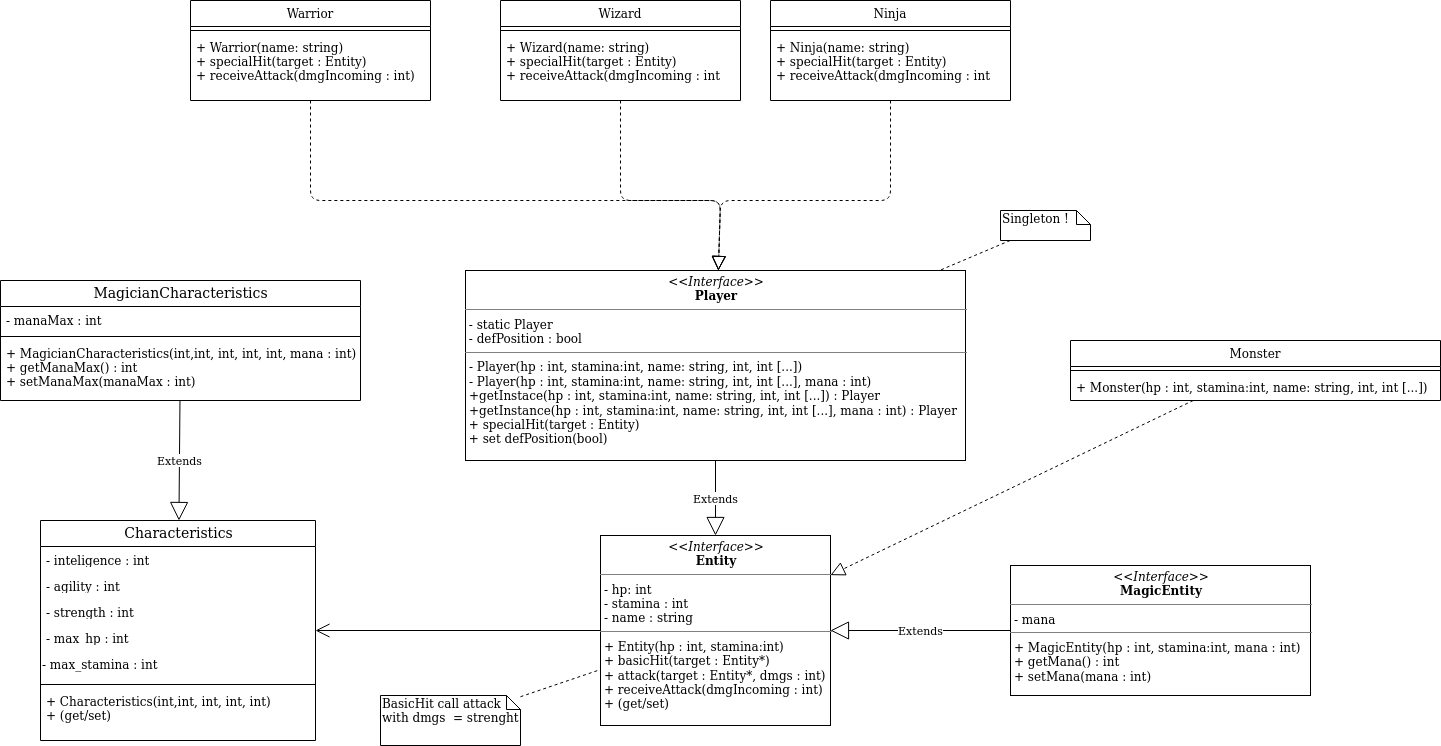

The diagram above was exported from draw.io. Its source (the exported page's mxGraphModel, read from the mxfile embedded in the PNG):
<mxGraphModel dx="1355" dy="776" grid="1" gridSize="10" guides="1" tooltips="1" connect="1" arrows="1" fold="1" page="1" pageScale="1" pageWidth="850" pageHeight="1100" background="#ffffff" math="0" shadow="0">
  <root>
    <mxCell id="0" />
    <mxCell id="1" parent="0" />
    <mxCell id="B4T7EliYjQ3HZfVPU_ex-2" value="&lt;p style=&quot;margin: 0px ; margin-top: 4px ; text-align: center&quot;&gt;&lt;i&gt;&amp;lt;&amp;lt;Interface&amp;gt;&amp;gt;&lt;/i&gt;&lt;br&gt;&lt;b&gt;Entity&lt;/b&gt;&lt;/p&gt;&lt;hr size=&quot;1&quot;&gt;&lt;p style=&quot;margin: 0px ; margin-left: 4px&quot;&gt;- hp: int&lt;br&gt;- stamina : int&lt;/p&gt;&lt;p style=&quot;margin: 0px ; margin-left: 4px&quot;&gt;- name : string&lt;br&gt;&lt;/p&gt;&lt;hr size=&quot;1&quot;&gt;&lt;p style=&quot;margin: 0px ; margin-left: 4px&quot;&gt;+ Entity(hp : int, stamina:int)&lt;/p&gt;&lt;p style=&quot;margin: 0px ; margin-left: 4px&quot;&gt;+ basicHit(target : Entity*)&lt;br&gt;&lt;/p&gt;&lt;p style=&quot;margin: 0px ; margin-left: 4px&quot;&gt;+ attack(target : Entity*, dmgs : int)&lt;/p&gt;&lt;p style=&quot;margin: 0px ; margin-left: 4px&quot;&gt;+ receiveAttack(dmgIncoming : int)&lt;/p&gt;&lt;p style=&quot;margin: 0px ; margin-left: 4px&quot;&gt;+ (get/set)&lt;br&gt;&lt;/p&gt;&lt;p style=&quot;margin: 0px ; margin-left: 4px&quot;&gt;&lt;br&gt;&lt;/p&gt;" style="verticalAlign=top;align=left;overflow=fill;fontSize=12;fontFamily=Helvetica;html=1;rounded=0;shadow=0;comic=0;labelBackgroundColor=none;strokeWidth=1" vertex="1" parent="1">
      <mxGeometry x="600" y="535" width="230" height="190" as="geometry" />
    </mxCell>
    <mxCell id="B4T7EliYjQ3HZfVPU_ex-3" value="&lt;p style=&quot;margin: 0px ; margin-top: 4px ; text-align: center&quot;&gt;&lt;i&gt;&amp;lt;&amp;lt;Interface&amp;gt;&amp;gt;&lt;/i&gt;&lt;br&gt;&lt;b&gt;MagicEntity&lt;/b&gt;&lt;/p&gt;&lt;hr size=&quot;1&quot;&gt;&lt;p style=&quot;margin: 0px ; margin-left: 4px&quot;&gt;- mana&lt;br&gt;&lt;/p&gt;&lt;hr size=&quot;1&quot;&gt;&lt;p style=&quot;margin: 0px ; margin-left: 4px&quot;&gt;+ MagicEntity(hp : int, stamina:int, mana : int)&lt;/p&gt;&lt;p style=&quot;margin: 0px ; margin-left: 4px&quot;&gt;+ getMana() : int&lt;br&gt;&lt;/p&gt;&lt;p style=&quot;margin: 0px ; margin-left: 4px&quot;&gt;+ setMana(mana : int)&lt;br&gt;&lt;/p&gt;&lt;p style=&quot;margin: 0px ; margin-left: 4px&quot;&gt;&lt;br&gt;&lt;/p&gt;" style="verticalAlign=top;align=left;overflow=fill;fontSize=12;fontFamily=Helvetica;html=1;rounded=0;shadow=0;comic=0;labelBackgroundColor=none;strokeWidth=1" vertex="1" parent="1">
      <mxGeometry x="1010" y="565" width="300" height="130" as="geometry" />
    </mxCell>
    <mxCell id="B4T7EliYjQ3HZfVPU_ex-4" value="Extends" style="endArrow=block;endSize=16;endFill=0;html=1;" edge="1" parent="1" source="B4T7EliYjQ3HZfVPU_ex-3" target="B4T7EliYjQ3HZfVPU_ex-2">
      <mxGeometry width="160" relative="1" as="geometry">
        <mxPoint x="610" y="460" as="sourcePoint" />
        <mxPoint x="770" y="460" as="targetPoint" />
      </mxGeometry>
    </mxCell>
    <mxCell id="B4T7EliYjQ3HZfVPU_ex-11" value="Extends" style="endArrow=block;endSize=16;endFill=0;html=1;" edge="1" parent="1" source="B4T7EliYjQ3HZfVPU_ex-17" target="B4T7EliYjQ3HZfVPU_ex-5">
      <mxGeometry width="160" relative="1" as="geometry">
        <mxPoint x="540" y="270" as="sourcePoint" />
        <mxPoint x="700" y="270" as="targetPoint" />
      </mxGeometry>
    </mxCell>
    <mxCell id="B4T7EliYjQ3HZfVPU_ex-25" value="" style="endArrow=open;endFill=1;endSize=12;html=1;" edge="1" parent="1" source="B4T7EliYjQ3HZfVPU_ex-2" target="B4T7EliYjQ3HZfVPU_ex-5">
      <mxGeometry width="160" relative="1" as="geometry">
        <mxPoint x="590" y="400" as="sourcePoint" />
        <mxPoint x="750" y="400" as="targetPoint" />
      </mxGeometry>
    </mxCell>
    <mxCell id="B4T7EliYjQ3HZfVPU_ex-31" value="&lt;p style=&quot;margin: 0px ; margin-top: 4px ; text-align: center&quot;&gt;&lt;i&gt;&amp;lt;&amp;lt;Interface&amp;gt;&amp;gt;&lt;/i&gt;&lt;br&gt;&lt;b&gt;Player&lt;/b&gt;&lt;/p&gt;&lt;hr size=&quot;1&quot;&gt;&lt;div&gt;&amp;nbsp;- static Player&amp;nbsp; &lt;br&gt;&lt;/div&gt;&lt;div&gt;&amp;nbsp;- defPosition : bool&lt;/div&gt;&lt;hr size=&quot;1&quot;&gt;&lt;p style=&quot;margin: 0px ; margin-left: 4px&quot;&gt;- Player(hp : int, stamina:int, name: string, int, int [...])&lt;/p&gt;&lt;p style=&quot;margin: 0px ; margin-left: 4px&quot;&gt;- Player(hp : int, stamina:int, name: string, int, int [...], mana : int)&lt;/p&gt;&lt;p style=&quot;margin: 0px ; margin-left: 4px&quot;&gt;+getInstace(hp : int, stamina:int, name: string, int, int [...]) : Player&lt;br&gt;&lt;/p&gt;&lt;p style=&quot;margin: 0px ; margin-left: 4px&quot;&gt;+getInstance(hp : int, stamina:int, name: string, int, int [...], mana : int) : Player&lt;br&gt;&lt;/p&gt;&lt;div&gt;&amp;nbsp;+ specialHit(target : Entity)&lt;/div&gt;&lt;div&gt;&amp;nbsp;+ set defPosition(bool)&lt;br&gt;&lt;/div&gt;&lt;p style=&quot;margin: 0px ; margin-left: 4px&quot;&gt;&lt;br&gt;&lt;/p&gt;" style="verticalAlign=top;align=left;overflow=fill;fontSize=12;fontFamily=Helvetica;html=1;rounded=0;shadow=0;comic=0;labelBackgroundColor=none;strokeWidth=1" vertex="1" parent="1">
      <mxGeometry x="465" y="270" width="500" height="190" as="geometry" />
    </mxCell>
    <mxCell id="B4T7EliYjQ3HZfVPU_ex-32" value="Extends" style="endArrow=block;endSize=16;endFill=0;html=1;" edge="1" parent="1" source="B4T7EliYjQ3HZfVPU_ex-31" target="B4T7EliYjQ3HZfVPU_ex-2">
      <mxGeometry width="160" relative="1" as="geometry">
        <mxPoint x="189.48275862068954" y="410" as="sourcePoint" />
        <mxPoint x="188.44827586206884" y="530" as="targetPoint" />
      </mxGeometry>
    </mxCell>
    <mxCell id="B4T7EliYjQ3HZfVPU_ex-33" value="&lt;div&gt;BasicHit call attack with dmgs&amp;nbsp; = strenght&lt;br&gt;&lt;/div&gt;" style="shape=note;whiteSpace=wrap;html=1;size=14;verticalAlign=top;align=left;spacingTop=-6;" vertex="1" parent="1">
      <mxGeometry x="380" y="695" width="140" height="50" as="geometry" />
    </mxCell>
    <mxCell id="B4T7EliYjQ3HZfVPU_ex-34" value="" style="endArrow=none;dashed=1;html=1;" edge="1" parent="1" source="B4T7EliYjQ3HZfVPU_ex-33" target="B4T7EliYjQ3HZfVPU_ex-2">
      <mxGeometry width="50" height="50" relative="1" as="geometry">
        <mxPoint x="620" y="530" as="sourcePoint" />
        <mxPoint x="670" y="480" as="targetPoint" />
      </mxGeometry>
    </mxCell>
    <mxCell id="B4T7EliYjQ3HZfVPU_ex-40" value="" style="endArrow=block;dashed=1;endFill=0;endSize=12;html=1;" edge="1" parent="1" source="B4T7EliYjQ3HZfVPU_ex-35" target="B4T7EliYjQ3HZfVPU_ex-2">
      <mxGeometry width="160" relative="1" as="geometry">
        <mxPoint x="590" y="320" as="sourcePoint" />
        <mxPoint x="750" y="320" as="targetPoint" />
        <Array as="points" />
      </mxGeometry>
    </mxCell>
    <mxCell id="B4T7EliYjQ3HZfVPU_ex-60" value="" style="endArrow=block;dashed=1;endFill=0;endSize=12;html=1;" edge="1" parent="1" source="B4T7EliYjQ3HZfVPU_ex-52" target="B4T7EliYjQ3HZfVPU_ex-31">
      <mxGeometry width="160" relative="1" as="geometry">
        <mxPoint x="1202.6923076923076" y="410" as="sourcePoint" />
        <mxPoint x="840" y="584.6296296296296" as="targetPoint" />
        <Array as="points">
          <mxPoint x="620" y="200" />
          <mxPoint x="720" y="200" />
        </Array>
      </mxGeometry>
    </mxCell>
    <mxCell id="B4T7EliYjQ3HZfVPU_ex-61" value="" style="endArrow=block;dashed=1;endFill=0;endSize=12;html=1;" edge="1" parent="1" source="B4T7EliYjQ3HZfVPU_ex-57" target="B4T7EliYjQ3HZfVPU_ex-31">
      <mxGeometry width="160" relative="1" as="geometry">
        <mxPoint x="1212.6923076923076" y="420" as="sourcePoint" />
        <mxPoint x="850" y="594.6296296296296" as="targetPoint" />
        <Array as="points">
          <mxPoint x="890" y="200" />
          <mxPoint x="720" y="200" />
        </Array>
      </mxGeometry>
    </mxCell>
    <mxCell id="B4T7EliYjQ3HZfVPU_ex-62" value="" style="endArrow=block;dashed=1;endFill=0;endSize=12;html=1;" edge="1" parent="1" source="B4T7EliYjQ3HZfVPU_ex-48" target="B4T7EliYjQ3HZfVPU_ex-31">
      <mxGeometry width="160" relative="1" as="geometry">
        <mxPoint x="645.8333333333333" y="110" as="sourcePoint" />
        <mxPoint x="702.8333333333333" y="290" as="targetPoint" />
        <Array as="points">
          <mxPoint x="310" y="200" />
          <mxPoint x="720" y="200" />
        </Array>
      </mxGeometry>
    </mxCell>
    <mxCell id="B4T7EliYjQ3HZfVPU_ex-5" value="&lt;font style=&quot;font-size: 14px&quot;&gt;Characteristics&lt;/font&gt;" style="swimlane;html=1;fontStyle=0;childLayout=stackLayout;horizontal=1;startSize=26;fillColor=none;horizontalStack=0;resizeParent=1;resizeLast=0;collapsible=1;marginBottom=0;swimlaneFillColor=#ffffff;rounded=0;shadow=0;comic=0;labelBackgroundColor=none;strokeWidth=1;fontFamily=Verdana;fontSize=10;align=center;" vertex="1" parent="1">
      <mxGeometry x="40" y="520" width="275" height="220" as="geometry" />
    </mxCell>
    <mxCell id="B4T7EliYjQ3HZfVPU_ex-8" value="- inteligence : int" style="text;html=1;strokeColor=none;fillColor=none;align=left;verticalAlign=top;spacingLeft=4;spacingRight=4;whiteSpace=wrap;overflow=hidden;rotatable=0;points=[[0,0.5],[1,0.5]];portConstraint=eastwest;" vertex="1" parent="B4T7EliYjQ3HZfVPU_ex-5">
      <mxGeometry y="26" width="275" height="26" as="geometry" />
    </mxCell>
    <mxCell id="B4T7EliYjQ3HZfVPU_ex-7" value="- agility : int" style="text;html=1;strokeColor=none;fillColor=none;align=left;verticalAlign=top;spacingLeft=4;spacingRight=4;whiteSpace=wrap;overflow=hidden;rotatable=0;points=[[0,0.5],[1,0.5]];portConstraint=eastwest;" vertex="1" parent="B4T7EliYjQ3HZfVPU_ex-5">
      <mxGeometry y="52" width="275" height="26" as="geometry" />
    </mxCell>
    <mxCell id="B4T7EliYjQ3HZfVPU_ex-6" value="- strength : int" style="text;html=1;strokeColor=none;fillColor=none;align=left;verticalAlign=top;spacingLeft=4;spacingRight=4;whiteSpace=wrap;overflow=hidden;rotatable=0;points=[[0,0.5],[1,0.5]];portConstraint=eastwest;" vertex="1" parent="B4T7EliYjQ3HZfVPU_ex-5">
      <mxGeometry y="78" width="275" height="26" as="geometry" />
    </mxCell>
    <mxCell id="B4T7EliYjQ3HZfVPU_ex-9" value="&lt;div&gt;- max_hp : int&lt;/div&gt;" style="text;html=1;strokeColor=none;fillColor=none;align=left;verticalAlign=top;spacingLeft=4;spacingRight=4;whiteSpace=wrap;overflow=hidden;rotatable=0;points=[[0,0.5],[1,0.5]];portConstraint=eastwest;" vertex="1" parent="B4T7EliYjQ3HZfVPU_ex-5">
      <mxGeometry y="104" width="275" height="26" as="geometry" />
    </mxCell>
    <mxCell id="B4T7EliYjQ3HZfVPU_ex-10" value="- max_stamina : int" style="text;html=1;" vertex="1" parent="B4T7EliYjQ3HZfVPU_ex-5">
      <mxGeometry y="130" width="275" height="30" as="geometry" />
    </mxCell>
    <mxCell id="B4T7EliYjQ3HZfVPU_ex-13" value="" style="line;strokeWidth=1;fillColor=none;align=left;verticalAlign=middle;spacingTop=-1;spacingLeft=3;spacingRight=3;rotatable=0;labelPosition=right;points=[];portConstraint=eastwest;" vertex="1" parent="B4T7EliYjQ3HZfVPU_ex-5">
      <mxGeometry y="160" width="275" height="8" as="geometry" />
    </mxCell>
    <mxCell id="B4T7EliYjQ3HZfVPU_ex-14" value="+ Characteristics(int,int, int, int, int)&#10;+ (get/set)&#10;&#10;&#10;&#10;" style="text;strokeColor=none;fillColor=none;align=left;verticalAlign=top;spacingLeft=4;spacingRight=4;overflow=hidden;rotatable=0;points=[[0,0.5],[1,0.5]];portConstraint=eastwest;" vertex="1" parent="B4T7EliYjQ3HZfVPU_ex-5">
      <mxGeometry y="168" width="275" height="52" as="geometry" />
    </mxCell>
    <mxCell id="B4T7EliYjQ3HZfVPU_ex-17" value="&lt;font style=&quot;font-size: 14px&quot;&gt;MagicianCharacteristics&lt;/font&gt;" style="swimlane;html=1;fontStyle=0;childLayout=stackLayout;horizontal=1;startSize=26;fillColor=none;horizontalStack=0;resizeParent=1;resizeLast=0;collapsible=1;marginBottom=0;swimlaneFillColor=#ffffff;rounded=0;shadow=0;comic=0;labelBackgroundColor=none;strokeWidth=1;fontFamily=Verdana;fontSize=10;align=center;" vertex="1" parent="1">
      <mxGeometry y="280" width="360" height="120" as="geometry" />
    </mxCell>
    <mxCell id="B4T7EliYjQ3HZfVPU_ex-18" value="- manaMax : int" style="text;html=1;strokeColor=none;fillColor=none;align=left;verticalAlign=top;spacingLeft=4;spacingRight=4;whiteSpace=wrap;overflow=hidden;rotatable=0;points=[[0,0.5],[1,0.5]];portConstraint=eastwest;" vertex="1" parent="B4T7EliYjQ3HZfVPU_ex-17">
      <mxGeometry y="26" width="360" height="26" as="geometry" />
    </mxCell>
    <mxCell id="B4T7EliYjQ3HZfVPU_ex-23" value="" style="line;strokeWidth=1;fillColor=none;align=left;verticalAlign=middle;spacingTop=-1;spacingLeft=3;spacingRight=3;rotatable=0;labelPosition=right;points=[];portConstraint=eastwest;" vertex="1" parent="B4T7EliYjQ3HZfVPU_ex-17">
      <mxGeometry y="52" width="360" height="8" as="geometry" />
    </mxCell>
    <mxCell id="B4T7EliYjQ3HZfVPU_ex-24" value="+ MagicianCharacteristics(int,int, int, int, int, mana : int)&#10;+ getManaMax() : int&#10;+ setManaMax(manaMax : int)&#10;&#10;&#10;&#10;" style="text;strokeColor=none;fillColor=none;align=left;verticalAlign=top;spacingLeft=4;spacingRight=4;overflow=hidden;rotatable=0;points=[[0,0.5],[1,0.5]];portConstraint=eastwest;" vertex="1" parent="B4T7EliYjQ3HZfVPU_ex-17">
      <mxGeometry y="60" width="360" height="52" as="geometry" />
    </mxCell>
    <mxCell id="B4T7EliYjQ3HZfVPU_ex-35" value="Monster" style="swimlane;fontStyle=0;childLayout=stackLayout;horizontal=1;startSize=26;fillColor=none;horizontalStack=0;resizeParent=1;resizeParentMax=0;resizeLast=0;collapsible=1;marginBottom=0;" vertex="1" parent="1">
      <mxGeometry x="1070" y="340" width="370" height="60" as="geometry" />
    </mxCell>
    <mxCell id="B4T7EliYjQ3HZfVPU_ex-41" value="" style="line;strokeWidth=1;fillColor=none;align=left;verticalAlign=middle;spacingTop=-1;spacingLeft=3;spacingRight=3;rotatable=0;labelPosition=right;points=[];portConstraint=eastwest;" vertex="1" parent="B4T7EliYjQ3HZfVPU_ex-35">
      <mxGeometry y="26" width="370" height="8" as="geometry" />
    </mxCell>
    <mxCell id="B4T7EliYjQ3HZfVPU_ex-36" value="+ Monster(hp : int, stamina:int, name: string, int, int [...])" style="text;strokeColor=none;fillColor=none;align=left;verticalAlign=top;spacingLeft=4;spacingRight=4;overflow=hidden;rotatable=0;points=[[0,0.5],[1,0.5]];portConstraint=eastwest;" vertex="1" parent="B4T7EliYjQ3HZfVPU_ex-35">
      <mxGeometry y="34" width="370" height="26" as="geometry" />
    </mxCell>
    <mxCell id="B4T7EliYjQ3HZfVPU_ex-48" value="Warrior" style="swimlane;fontStyle=0;childLayout=stackLayout;horizontal=1;startSize=26;fillColor=none;horizontalStack=0;resizeParent=1;resizeParentMax=0;resizeLast=0;collapsible=1;marginBottom=0;" vertex="1" parent="1">
      <mxGeometry x="190" width="240" height="100" as="geometry" />
    </mxCell>
    <mxCell id="B4T7EliYjQ3HZfVPU_ex-49" value="" style="line;strokeWidth=1;fillColor=none;align=left;verticalAlign=middle;spacingTop=-1;spacingLeft=3;spacingRight=3;rotatable=0;labelPosition=right;points=[];portConstraint=eastwest;" vertex="1" parent="B4T7EliYjQ3HZfVPU_ex-48">
      <mxGeometry y="26" width="240" height="8" as="geometry" />
    </mxCell>
    <mxCell id="B4T7EliYjQ3HZfVPU_ex-50" value="+ Warrior(name: string)&#10; + specialHit(target : Entity)&#10;+ receiveAttack(dmgIncoming : int)&#10;" style="text;strokeColor=none;fillColor=none;align=left;verticalAlign=top;spacingLeft=4;spacingRight=4;overflow=hidden;rotatable=0;points=[[0,0.5],[1,0.5]];portConstraint=eastwest;" vertex="1" parent="B4T7EliYjQ3HZfVPU_ex-48">
      <mxGeometry y="34" width="240" height="66" as="geometry" />
    </mxCell>
    <mxCell id="B4T7EliYjQ3HZfVPU_ex-57" value="Ninja" style="swimlane;fontStyle=0;childLayout=stackLayout;horizontal=1;startSize=26;fillColor=none;horizontalStack=0;resizeParent=1;resizeParentMax=0;resizeLast=0;collapsible=1;marginBottom=0;" vertex="1" parent="1">
      <mxGeometry x="770" width="240" height="100" as="geometry" />
    </mxCell>
    <mxCell id="B4T7EliYjQ3HZfVPU_ex-58" value="" style="line;strokeWidth=1;fillColor=none;align=left;verticalAlign=middle;spacingTop=-1;spacingLeft=3;spacingRight=3;rotatable=0;labelPosition=right;points=[];portConstraint=eastwest;" vertex="1" parent="B4T7EliYjQ3HZfVPU_ex-57">
      <mxGeometry y="26" width="240" height="8" as="geometry" />
    </mxCell>
    <mxCell id="B4T7EliYjQ3HZfVPU_ex-59" value="+ Ninja(name: string)&#10; + specialHit(target : Entity)&#10;+ receiveAttack(dmgIncoming : int&#10;&#10;" style="text;strokeColor=none;fillColor=none;align=left;verticalAlign=top;spacingLeft=4;spacingRight=4;overflow=hidden;rotatable=0;points=[[0,0.5],[1,0.5]];portConstraint=eastwest;" vertex="1" parent="B4T7EliYjQ3HZfVPU_ex-57">
      <mxGeometry y="34" width="240" height="66" as="geometry" />
    </mxCell>
    <mxCell id="B4T7EliYjQ3HZfVPU_ex-52" value="Wizard" style="swimlane;fontStyle=0;childLayout=stackLayout;horizontal=1;startSize=26;fillColor=none;horizontalStack=0;resizeParent=1;resizeParentMax=0;resizeLast=0;collapsible=1;marginBottom=0;" vertex="1" parent="1">
      <mxGeometry x="500" width="240" height="100" as="geometry" />
    </mxCell>
    <mxCell id="B4T7EliYjQ3HZfVPU_ex-54" value="" style="line;strokeWidth=1;fillColor=none;align=left;verticalAlign=middle;spacingTop=-1;spacingLeft=3;spacingRight=3;rotatable=0;labelPosition=right;points=[];portConstraint=eastwest;" vertex="1" parent="B4T7EliYjQ3HZfVPU_ex-52">
      <mxGeometry y="26" width="240" height="8" as="geometry" />
    </mxCell>
    <mxCell id="B4T7EliYjQ3HZfVPU_ex-55" value="+ Wizard(name: string)&#10; + specialHit(target : Entity)&#10;+ receiveAttack(dmgIncoming : int&#10;&#10;" style="text;strokeColor=none;fillColor=none;align=left;verticalAlign=top;spacingLeft=4;spacingRight=4;overflow=hidden;rotatable=0;points=[[0,0.5],[1,0.5]];portConstraint=eastwest;" vertex="1" parent="B4T7EliYjQ3HZfVPU_ex-52">
      <mxGeometry y="34" width="240" height="66" as="geometry" />
    </mxCell>
    <mxCell id="B4T7EliYjQ3HZfVPU_ex-64" value="Singleton !" style="shape=note;whiteSpace=wrap;html=1;size=14;verticalAlign=top;align=left;spacingTop=-6;" vertex="1" parent="1">
      <mxGeometry x="1000" y="210" width="90" height="30" as="geometry" />
    </mxCell>
    <mxCell id="B4T7EliYjQ3HZfVPU_ex-65" value="" style="endArrow=none;dashed=1;html=1;" edge="1" parent="1" source="B4T7EliYjQ3HZfVPU_ex-64" target="B4T7EliYjQ3HZfVPU_ex-31">
      <mxGeometry width="50" height="50" relative="1" as="geometry">
        <mxPoint x="1270" y="0.9400000000000546" as="sourcePoint" />
        <mxPoint x="1250" y="139.9966037735851" as="targetPoint" />
      </mxGeometry>
    </mxCell>
  </root>
</mxGraphModel>